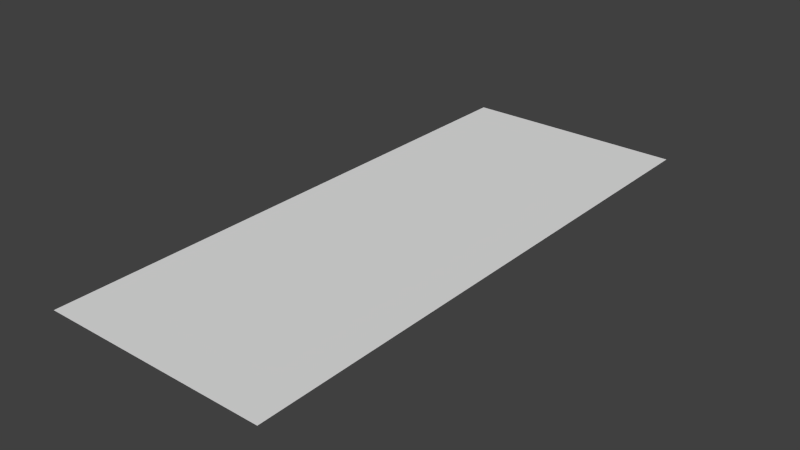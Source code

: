# Source: button_background.blend  (saved by Blender 2.73.0; exported with 4.5.12 LTS)
import bpy
from mathutils import Matrix  # noqa: F401  (used for matrix-valued properties, if any)

bpy.ops.wm.read_factory_settings(use_empty=True)
scene = bpy.context.scene
scene.name = 'Scene'

# ---- collections
col_collection_1 = bpy.data.collections.new('Collection 1'); scene.collection.children.link(col_collection_1)

# ---- world
world_world = bpy.data.worlds.new('World'); scene.world = world_world
world_world.color = (0.05088, 0.05088, 0.05088)
world_world.use_sun_shadow = False
world_world.sun_shadow_jitter_overblur = 0.0
world_world.cycles.sampling_method = 'MANUAL'
world_world.cycles.sample_map_resolution = 256

# ---- meshes
me_plane = bpy.data.meshes.new('Plane')
me_plane.from_pydata([(0.6226, 1.863, 0.0), (0.6226, -1.243, 0.0), (-0.6227, -1.243, 0.0), (-0.6227, 1.863, 0.0), (-0.0006757, -1.243, 0.0), (-0.0006754, 1.863, 0.0), (0.6226, -0.6206, 0.0), (-0.6227, -0.6206, 0.0), (0.001351, -0.6206, 0.0), (0.6226, 1.776, 0.0), (-0.6227, 1.776, 0.0), (0.0003379, 1.776, 0.0)], [], [(9, 0, 5, 11), (8, 4, 1, 6), (10, 7, 8, 11), (7, 2, 4, 8), (3, 10, 11, 5), (6, 9, 11, 8)])
_uv = me_plane.uv_layers.new(name='UVMap')
_uv.uv.foreach_set('vector', [0.903, 0.1956, 0.9319, 0.1956, 0.9319, 0.4383, 0.903, 0.4379, 0.3084, 0.4375, 0.08665, 0.4383, 0.08665, 0.1956, 0.3084, 0.1956, 0.903, 0.6804, 0.3084, 0.6804, 0.3084, 0.4375, 0.903, 0.4379, 0.3084, 0.6804, 0.08665, 0.6804, 0.08665, 0.4383, 0.3084, 0.4375, 0.9319, 0.6804, 0.903, 0.6804, 0.903, 0.4379, 0.9319, 0.4383, 0.3084, 0.1956, 0.903, 0.1956, 0.903, 0.4379, 0.3084, 0.4375])
me_plane.use_remesh_preserve_volume = False
me_plane.use_remesh_preserve_attributes = False
me_plane.use_mirror_vertex_groups = False
me_plane.update()

# ---- objects
ob_plane = bpy.data.objects.new('Plane', me_plane)

# ---- transforms, parenting, visibility, modifiers, constraints
ob_plane.location = (0.0, 0.0, 0.0)
ob_plane.lineart.crease_threshold = 0.0

# ---- collection membership
col_collection_1.objects.link(ob_plane)

# ---- scene / render settings (as saved in the file)
scene.frame_start = 1; scene.frame_end = 250; scene.frame_set(250)
scene.render.engine = 'BLENDER_EEVEE_NEXT'
scene.render.image_settings.color_mode = 'RGB'
scene.render.image_settings.compression = 90
scene.render.resolution_percentage = 50
scene.render.dither_intensity = 0.0
scene.render.bake_margin = 2
scene.render.bake_bias = 0.0
scene.cycles.use_denoising = False
scene.cycles.samples = 10
scene.cycles.sampling_pattern = 'TABULATED_SOBOL'
scene.cycles.light_sampling_threshold = 0.0
scene.cycles.use_adaptive_sampling = False
scene.cycles.use_light_tree = False
scene.cycles.blur_glossy = 0.0
scene.cycles.volume_bounces = 1
scene.cycles.pixel_filter_type = 'GAUSSIAN'
scene.cycles.sample_clamp_indirect = 0.0
scene.view_settings.view_transform = 'Standard'
bpy.context.view_layer.update()

# ---- added for rendering (the .blend has no active camera and no usable light): camera, sun
cam_auto = bpy.data.cameras.new('AutoCamera')
cam_auto.lens = 50.0
cam_auto.sensor_width = 36.0
cam_auto.clip_end = 1000.0
ob_auto_camera = bpy.data.objects.new('AutoCamera', cam_auto)
scene.collection.objects.link(ob_auto_camera)
ob_auto_camera.location = (3.09609, -3.40508, 2.47692)
ob_auto_camera.rotation_euler = (1.09748, -7.21219e-08, 0.694738)
scene.camera = ob_auto_camera
light_auto_sun = bpy.data.lights.new('AutoSun', 'SUN')
light_auto_sun.energy = 3.0
light_auto_sun.angle = 0.0523599
ob_auto_sun = bpy.data.objects.new('AutoSun', light_auto_sun)
scene.collection.objects.link(ob_auto_sun)
ob_auto_sun.rotation_euler = (0.872665, 0.174533, 0.523599)
bpy.context.view_layer.update()

